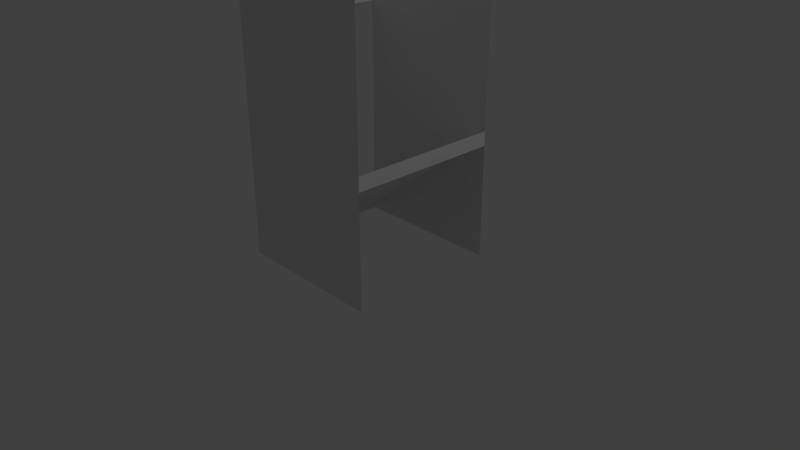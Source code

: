 # Source: corridor_stairs1_collision.blend  (saved by Blender 2.79.0; exported with 4.5.12 LTS)
import bpy
from mathutils import Matrix  # noqa: F401  (used for matrix-valued properties, if any)

bpy.ops.wm.read_factory_settings(use_empty=True)
scene = bpy.context.scene
scene.name = 'Scene'

# ---- collections
col_collection_1 = bpy.data.collections.new('Collection 1'); scene.collection.children.link(col_collection_1)

# ---- world
world_world = bpy.data.worlds.new('World'); scene.world = world_world
world_world.color = (0.05088, 0.05088, 0.05088)
world_world.use_sun_shadow = False
world_world.sun_shadow_jitter_overblur = 0.0
world_world.cycles.sampling_method = 'MANUAL'

# ---- cameras
cam_camera = bpy.data.cameras.new('Camera')
cam_camera.clip_end = 100.0
cam_camera.lens = 35.0
cam_camera.sensor_width = 32.0
cam_camera.sensor_height = 18.0
cam_camera.ortho_scale = 7.314
cam_camera.dof.focus_distance = 0.0
cam_camera.dof.aperture_fstop = 128.0

# ---- lights
light_lamp = bpy.data.lights.new('Lamp', 'POINT')
light_lamp.transmission_factor = 0.0
light_lamp.cutoff_distance = 30.0
light_lamp.energy = 100.0
light_lamp.shadow_buffer_clip_start = 1.001
light_lamp.shadow_soft_size = 0.1
light_lamp.shadow_maximum_resolution = 0.006
light_lamp.use_absolute_resolution = True

# ---- meshes
me_plane = bpy.data.meshes.new('Plane')
me_plane.from_pydata([(-1.0, -1.0, -0.002645), (1.0, -1.0, 0.0), (-1.0, 1.0, -0.002645), (1.0, 1.0, 0.0), (-1.0, -1.0, 5.0), (1.0, -1.0, 5.0), (-1.0, 1.0, 5.0), (1.0, 1.0, 5.0), (-1.0, -1.0, 0.1858), (-1.0, 1.0, 0.1858), (-1.0, 1.0, 2.927), (-1.0, -1.0, 2.927), (-1.0, -1.0, 2.194), (-0.8, 1.0, 0.1858), (-0.8, -1.0, 0.1858), (-0.8, 1.0, 0.3364), (-0.8, -1.0, 0.3364), (-0.6, 1.0, 0.3364), (-0.6, -1.0, 0.3364), (-0.6, 1.0, 0.487), (-0.6, -1.0, 0.487), (-0.4, 1.0, 0.487), (-0.4, -1.0, 0.487), (-0.4, 1.0, 0.6377), (-0.4, -1.0, 0.6377), (-0.2, 1.0, 0.6377), (-0.2, -1.0, 0.6377), (-0.2, 1.0, 0.7883), (-0.2, -1.0, 0.7883), (0.0, 1.0, 0.7883), (0.0, -1.0, 0.7883), (0.0, 1.0, 0.7883), (0.0, -1.0, 0.7883), (0.0, 1.0, 0.9389), (0.0, -1.0, 0.9389), (0.2, 1.0, 0.9389), (0.2, -1.0, 0.9389), (0.2, 1.0, 1.09), (0.2, -1.0, 1.09), (0.4, 1.0, 1.09), (0.4, -1.0, 1.09), (0.4, 1.0, 1.24), (0.4, -1.0, 1.24), (0.6, 1.0, 1.24), (0.6, -1.0, 1.24), (0.6, 1.0, 1.391), (0.6, -1.0, 1.391), (0.8, 1.0, 1.391), (0.8, -1.0, 1.391), (0.8, 1.0, 1.541), (0.8, -1.0, 1.541), (1.0, 1.0, 1.541), (1.0, -1.0, 1.541), (1.0, -1.0, 1.497), (1.0, 1.0, 1.497), (1.0, -1.0, 1.686), (1.0, 1.0, 1.686), (1.0, -1.0, 3.694)], [(9, 10), (56, 7)], [(4, 6, 7, 5), (1, 0, 4, 5), (2, 3, 7, 6), (9, 2, 0, 8), (4, 11, 10, 6), (9, 8, 14, 13), (13, 14, 16, 15), (15, 16, 18, 17), (17, 18, 20, 19), (19, 20, 22, 21), (21, 22, 24, 23), (23, 24, 26, 25), (27, 28, 30, 29), (31, 32, 34, 33), (25, 26, 28, 27), (33, 34, 36, 35), (37, 38, 40, 39), (39, 40, 42, 41), (35, 36, 38, 37), (41, 42, 44, 43), (43, 44, 46, 45), (45, 46, 48, 47), (49, 50, 52, 51), (47, 48, 50, 49), (56, 54, 53, 55)])
me_plane.use_remesh_preserve_volume = False
me_plane.use_remesh_preserve_attributes = False
me_plane.use_mirror_vertex_groups = False
me_plane.update()

# ---- objects
ob_plane = bpy.data.objects.new('Plane', me_plane)
ob_lamp = bpy.data.objects.new('Lamp', light_lamp)
ob_camera = bpy.data.objects.new('Camera', cam_camera)

# ---- transforms, parenting, visibility, modifiers, constraints
ob_plane.location = (0.0, 0.0, 0.0)
ob_plane.lineart.crease_threshold = 0.0
ob_lamp.location = (4.076, 1.005, 5.904)
ob_lamp.rotation_euler = (0.6503, 0.05522, 1.866)
ob_lamp.lock_rotations_4d = False
ob_lamp.empty_display_type = 'ARROWS'
ob_lamp.color = (0.0, 0.0, 0.0, 0.0)
ob_lamp.lineart.crease_threshold = 0.0
ob_camera.location = (7.481, -6.508, 5.344)
ob_camera.rotation_euler = (1.109, 0.0, 0.8149)
ob_camera.lock_rotations_4d = False
ob_camera.empty_display_type = 'ARROWS'
ob_camera.color = (0.0, 0.0, 0.0, 0.0)
ob_camera.display_type = 'WIRE'
ob_camera.lineart.crease_threshold = 0.0

# ---- collection membership
col_collection_1.objects.link(ob_plane)
col_collection_1.objects.link(ob_lamp)
col_collection_1.objects.link(ob_camera)

# ---- scene / render settings (as saved in the file)
scene.camera = ob_camera
scene.frame_start = 1; scene.frame_end = 250; scene.frame_set(1)
scene.render.engine = 'BLENDER_EEVEE_NEXT'
scene.render.resolution_percentage = 50
scene.render.dither_intensity = 0.0
scene.cycles.use_denoising = False
scene.cycles.samples = 128
scene.cycles.sampling_pattern = 'TABULATED_SOBOL'
scene.cycles.use_adaptive_sampling = False
scene.cycles.use_light_tree = False
scene.cycles.blur_glossy = 0.0
scene.cycles.sample_clamp_indirect = 0.0
scene.view_settings.view_transform = 'Standard'
bpy.context.view_layer.update()
